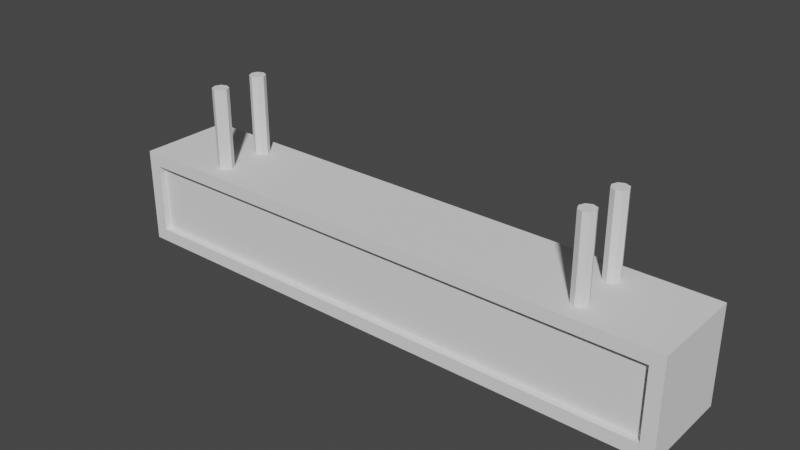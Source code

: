 # Source: Train_schedule_sign.blend  (saved by Blender 2.93.20; exported with 4.5.12 LTS)
import bpy
from mathutils import Matrix  # noqa: F401  (used for matrix-valued properties, if any)

bpy.ops.wm.read_factory_settings(use_empty=True)
scene = bpy.context.scene
scene.name = 'Scene'

# ---- collections
col_collection = bpy.data.collections.new('Collection'); scene.collection.children.link(col_collection)

# ---- world
world_world = bpy.data.worlds.new('World'); scene.world = world_world
world_world.use_nodes = True; world_world.node_tree.nodes.clear()
_N = world_world.node_tree.nodes; _L = world_world.node_tree.links
n0 = _N.new('ShaderNodeOutputWorld'); n0.name = 'World Output'; n0.location = (300, 300)
n1 = _N.new('ShaderNodeBackground'); n1.name = 'Background'; n1.location = (10, 300)
n1.inputs[0].default_value = (0.05088, 0.05088, 0.05088, 1.0)
_L.new(n1.outputs[0], n0.inputs[0])
n0.is_active_output = True
world_world.color = (0.05088, 0.05088, 0.05088)
world_world.use_sun_shadow = False
world_world.sun_shadow_jitter_overblur = 0.0

# ---- meshes
me_cube_001 = bpy.data.meshes.new('Cube.001')
me_cube_001.from_pydata([(0.4771, 0.08353, -0.06169), (0.4771, 0.08353, 0.06169), (0.5, 0.08353, -0.08462), (0.5, 0.08353, 0.08462), (0.4771, 0.07228, -0.06169), (0.4771, 0.07228, 0.06169), (0.3981, 0.08353, 0.08462), (0.2983, 0.08353, 0.08462), (0.3482, 0.08353, 0.08462), (0.3981, 0.04176, 0.08462), (0.2982, 0.04176, 0.08462), (0.3731, 0.08353, 0.08462), (0.3981, 0.02088, 0.08462), (0.2981, 0.02088, 0.08462), (0.3233, 0.08353, 0.08462), (0.3981, 0.06264, 0.08462), (0.2982, 0.06264, 0.08462), (0.3341, 0.04179, 0.08462), (0.3621, 0.04174, 0.08462), (0.3481, 0.02774, 0.08462), (0.3481, 0.05578, 0.08462), (0.3581, 0.05166, 0.08462), (0.358, 0.03183, 0.08462), (0.3382, 0.03187, 0.08462), (0.3382, 0.0517, 0.08462), (0.3621, 0.04174, 0.2255), (0.3481, 0.04176, 0.2255), (0.3481, 0.05578, 0.2255), (0.3341, 0.04179, 0.2255), (0.3481, 0.02774, 0.2255), (0.3581, 0.05166, 0.2255), (0.358, 0.03183, 0.2255), (0.3382, 0.03187, 0.2255), (0.3382, 0.0517, 0.2255), (-0.4771, 0.08353, -0.06169), (-0.4771, 0.08353, 0.06169), (-0.5, 0.08353, -0.08462), (-0.5, 0.08353, 0.08462), (-0.4771, 0.07228, -0.06169), (-0.4771, 0.07228, 0.06169), (0.0, 0.08353, -0.08462), (0.0, 0.08353, 0.08462), (0.0, 0.08353, -0.06169), (0.0, 0.08353, 0.06169), (0.0, 0.07228, -0.06169), (0.0, 0.07228, 0.06169), (-0.3981, 0.08353, 0.08462), (-0.2983, 0.08353, 0.08462), (-0.3482, 0.08353, 0.08462), (-0.3981, 0.04176, 0.08462), (-0.2982, 0.04176, 0.08462), (-0.3731, 0.08353, 0.08462), (-0.3981, 0.02088, 0.08462), (-0.2981, 0.02088, 0.08462), (-0.3233, 0.08353, 0.08462), (-0.3981, 0.06264, 0.08462), (-0.2982, 0.06264, 0.08462), (-0.3341, 0.04179, 0.08462), (-0.3621, 0.04174, 0.08462), (-0.3481, 0.02774, 0.08462), (-0.3481, 0.05578, 0.08462), (-0.3581, 0.05166, 0.08462), (-0.358, 0.03183, 0.08462), (-0.3382, 0.03187, 0.08462), (-0.3382, 0.0517, 0.08462), (-0.3621, 0.04174, 0.2255), (-0.3481, 0.04176, 0.2255), (-0.3481, 0.05578, 0.2255), (-0.3341, 0.04179, 0.2255), (-0.3481, 0.02774, 0.2255), (-0.3581, 0.05166, 0.2255), (-0.358, 0.03183, 0.2255), (-0.3382, 0.03187, 0.2255), (-0.3382, 0.0517, 0.2255), (0.4771, -0.08353, -0.06169), (0.4771, -0.08353, 0.06169), (0.5, -0.08353, -0.08462), (0.5, -0.08353, 0.08462), (0.4771, -0.07228, -0.06169), (0.4771, -0.07228, 0.06169), (0.5, 0.0, -0.08462), (0.5, 0.0, 0.08462), (0.3981, 0.0, 0.08462), (0.3981, -0.08353, 0.08462), (0.2983, -0.08353, 0.08462), (0.298, 0.0, 0.08462), (0.348, 0.0, 0.08462), (0.3482, -0.08353, 0.08462), (0.3981, -0.04176, 0.08462), (0.2982, -0.04176, 0.08462), (0.3731, 0.0, 0.08462), (0.3731, -0.08353, 0.08462), (0.3981, -0.02088, 0.08462), (0.2981, -0.02088, 0.08462), (0.323, 0.0, 0.08462), (0.3233, -0.08353, 0.08462), (0.3981, -0.06264, 0.08462), (0.2982, -0.06264, 0.08462), (0.3341, -0.04179, 0.08462), (0.3621, -0.04174, 0.08462), (0.3481, -0.02774, 0.08462), (0.3481, -0.05578, 0.08462), (0.3581, -0.05166, 0.08462), (0.358, -0.03183, 0.08462), (0.3382, -0.03187, 0.08462), (0.3382, -0.0517, 0.08462), (0.3621, -0.04174, 0.2255), (0.3481, -0.04176, 0.2255), (0.3481, -0.05578, 0.2255), (0.3341, -0.04179, 0.2255), (0.3481, -0.02774, 0.2255), (0.3581, -0.05166, 0.2255), (0.358, -0.03183, 0.2255), (0.3382, -0.03187, 0.2255), (0.3382, -0.0517, 0.2255), (-0.4771, -0.08353, -0.06169), (-0.4771, -0.08353, 0.06169), (-0.5, -0.08353, -0.08462), (-0.5, -0.08353, 0.08462), (-0.4771, -0.07228, -0.06169), (-0.4771, -0.07228, 0.06169), (-0.5, 0.0, -0.08462), (-0.5, 0.0, 0.08462), (0.0, -0.08353, -0.08462), (0.0, -0.08353, 0.08462), (0.0, -0.08353, -0.06169), (0.0, -0.08353, 0.06169), (0.0, -0.07228, -0.06169), (0.0, -0.07228, 0.06169), (-0.3981, 0.0, 0.08462), (-0.3981, -0.08353, 0.08462), (-0.2983, -0.08353, 0.08462), (-0.298, 0.0, 0.08462), (-0.348, 0.0, 0.08462), (-0.3482, -0.08353, 0.08462), (-0.3981, -0.04176, 0.08462), (-0.2982, -0.04176, 0.08462), (-0.3731, 0.0, 0.08462), (-0.3731, -0.08353, 0.08462), (-0.3981, -0.02088, 0.08462), (-0.2981, -0.02088, 0.08462), (-0.323, 0.0, 0.08462), (-0.3233, -0.08353, 0.08462), (-0.3981, -0.06264, 0.08462), (-0.2982, -0.06264, 0.08462), (-0.3341, -0.04179, 0.08462), (-0.3621, -0.04174, 0.08462), (-0.3481, -0.02774, 0.08462), (-0.3481, -0.05578, 0.08462), (-0.3581, -0.05166, 0.08462), (-0.358, -0.03183, 0.08462), (-0.3382, -0.03187, 0.08462), (-0.3382, -0.0517, 0.08462), (-0.3621, -0.04174, 0.2255), (-0.3481, -0.04176, 0.2255), (-0.3481, -0.05578, 0.2255), (-0.3341, -0.04179, 0.2255), (-0.3481, -0.02774, 0.2255), (-0.3581, -0.05166, 0.2255), (-0.358, -0.03183, 0.2255), (-0.3382, -0.03187, 0.2255), (-0.3382, -0.0517, 0.2255)], [], [(0, 42, 34, 38, 44, 4), (123, 76, 74, 125, 115, 117), (0, 1, 3, 2), (42, 0, 2, 40, 36, 34), (1, 0, 4, 5), (45, 5, 4, 44, 38, 39), (1, 43, 35, 37, 46, 51, 48, 54, 47, 41, 7, 14, 8, 11, 6, 3), (3, 6, 15, 9, 12, 82, 92, 88, 96, 83, 77, 81), (24, 14, 7, 16), (23, 17, 10, 13), (17, 23, 32, 28), (21, 11, 8, 20), (18, 21, 30, 25), (9, 15, 21, 18), (15, 6, 11, 21), (90, 22, 19, 86), (82, 12, 22, 90), (12, 9, 18, 22), (94, 23, 13, 85), (86, 19, 23, 94), (20, 24, 33, 27), (17, 24, 16, 10), (19, 22, 31, 29), (20, 8, 14, 24), (31, 25, 26, 29), (25, 30, 27, 26), (29, 26, 28, 32), (26, 27, 33, 28), (21, 20, 27, 30), (23, 19, 29, 32), (22, 18, 25, 31), (24, 17, 28, 33), (34, 36, 37, 35), (35, 39, 38, 34), (36, 121, 117, 118, 122, 37), (64, 56, 47, 54), (63, 53, 50, 57), (57, 68, 72, 63), (61, 60, 48, 51), (58, 65, 70, 61), (49, 58, 61, 55), (55, 61, 51, 46), (137, 133, 59, 62), (129, 137, 62, 52), (52, 62, 58, 49), (141, 132, 53, 63), (133, 141, 63, 59), (60, 67, 73, 64), (57, 50, 56, 64), (59, 69, 71, 62), (60, 64, 54, 48), (71, 69, 66, 65), (65, 66, 67, 70), (69, 72, 68, 66), (66, 68, 73, 67), (61, 70, 67, 60), (63, 72, 69, 59), (62, 71, 65, 58), (64, 73, 68, 57), (74, 78, 127, 119, 115, 125), (74, 76, 77, 75), (75, 77, 83, 91, 87, 95, 84, 124, 131, 142, 134, 138, 130, 118, 116, 126), (75, 79, 78, 74), (128, 79, 75, 126, 116, 120), (105, 97, 84, 95), (104, 93, 89, 98), (98, 109, 113, 104), (102, 101, 87, 91), (99, 106, 111, 102), (88, 99, 102, 96), (96, 102, 91, 83), (90, 86, 100, 103), (82, 90, 103, 92), (92, 103, 99, 88), (94, 85, 93, 104), (86, 94, 104, 100), (101, 108, 114, 105), (98, 89, 97, 105), (100, 110, 112, 103), (101, 105, 95, 87), (112, 110, 107, 106), (106, 107, 108, 111), (110, 113, 109, 107), (107, 109, 114, 108), (102, 111, 108, 101), (104, 113, 110, 100), (103, 112, 106, 99), (105, 114, 109, 98), (115, 116, 118, 117), (116, 115, 119, 120), (2, 3, 81, 77, 76, 80), (152, 142, 131, 144), (151, 145, 136, 140), (37, 122, 118, 130, 143, 135, 139, 129, 52, 49, 55, 46), (145, 151, 160, 156), (149, 138, 134, 148), (146, 149, 158, 153), (135, 143, 149, 146), (143, 130, 138, 149), (137, 150, 147, 133), (129, 139, 150, 137), (139, 135, 146, 150), (141, 151, 140, 132), (133, 147, 151, 141), (148, 152, 161, 155), (145, 152, 144, 136), (147, 150, 159, 157), (148, 134, 142, 152), (159, 153, 154, 157), (153, 158, 155, 154), (157, 154, 156, 160), (154, 155, 161, 156), (149, 148, 155, 158), (151, 147, 157, 160), (150, 146, 153, 159), (152, 145, 156, 161), (85, 13, 10, 16, 7, 41, 47, 56, 50, 53, 132, 140, 136, 144, 131, 124, 84, 97, 89, 93), (40, 2, 80, 76, 123, 117, 121, 36), (127, 78, 79, 128, 120, 119), (43, 1, 5, 45, 39, 35)])
_uv = me_cube_001.uv_layers.new(name='UVMap')
_uv.uv.foreach_set('vector', [0.4089, 0.4943, 0.4089, 0.375, 0.4089, 0.4943, 0.4089, 0.4943, 0.4089, 0.375, 0.4089, 0.4943, 0.375, 0.375, 0.375, 0.5, 0.4089, 0.4943, 0.4089, 0.375, 0.4089, 0.4943, 0.375, 0.5, 0.4089, 0.4943, 0.5911, 0.4943, 0.625, 0.5, 0.375, 0.5, 0.4089, 0.375, 0.4089, 0.4943, 0.375, 0.5, 0.375, 0.375, 0.375, 0.5, 0.4089, 0.4943, 0.5911, 0.4943, 0.4089, 0.4943, 0.4089, 0.4943, 0.5911, 0.4943, 0.5911, 0.375, 0.5911, 0.4943, 0.4089, 0.4943, 0.4089, 0.375, 0.4089, 0.4943, 0.5911, 0.4943, 0.5911, 0.4943, 0.5911, 0.375, 0.5911, 0.4943, 0.625, 0.5, 0.625, 0.4745, 0.625, 0.4683, 0.625, 0.462, 0.625, 0.4558, 0.625, 0.4496, 0.625, 0.375, 0.625, 0.4496, 0.625, 0.4558, 0.625, 0.462, 0.625, 0.4683, 0.625, 0.4745, 0.625, 0.5, 0.625, 0.5, 0.6505, 0.5, 0.6505, 0.5249, 0.6505, 0.5498, 0.6505, 0.5746, 0.6505, 0.5995, 0.6505, 0.5746, 0.6505, 0.5498, 0.6505, 0.5249, 0.6505, 0.5, 0.625, 0.5, 0.625, 0.625, 0.6692, 0.5202, 0.6692, 0.5, 0.6754, 0.5, 0.6754, 0.5186, 0.6692, 0.5606, 0.6692, 0.5404, 0.6755, 0.5373, 0.6755, 0.5559, 0.6692, 0.5404, 0.6692, 0.5606, 0.6692, 0.5606, 0.6692, 0.5404, 0.6567, 0.5233, 0.6567, 0.5, 0.663, 0.5, 0.663, 0.5218, 0.6567, 0.5466, 0.6567, 0.5233, 0.6567, 0.5233, 0.6567, 0.5466, 0.6505, 0.5498, 0.6505, 0.5249, 0.6567, 0.5233, 0.6567, 0.5466, 0.6505, 0.5249, 0.6505, 0.5, 0.6567, 0.5, 0.6567, 0.5233, 0.6567, 0.5933, 0.6567, 0.5699, 0.663, 0.5653, 0.663, 0.587, 0.6505, 0.5995, 0.6505, 0.5746, 0.6567, 0.5699, 0.6567, 0.5933, 0.6505, 0.5746, 0.6505, 0.5498, 0.6567, 0.5466, 0.6567, 0.5699, 0.6692, 0.5808, 0.6692, 0.5606, 0.6755, 0.5559, 0.6755, 0.5745, 0.663, 0.587, 0.663, 0.5653, 0.6692, 0.5606, 0.6692, 0.5808, 0.663, 0.5218, 0.6692, 0.5202, 0.6692, 0.5202, 0.663, 0.5218, 0.6692, 0.5404, 0.6692, 0.5202, 0.6754, 0.5186, 0.6755, 0.5373, 0.663, 0.5653, 0.6567, 0.5699, 0.6567, 0.5699, 0.663, 0.5653, 0.663, 0.5218, 0.663, 0.5, 0.6692, 0.5, 0.6692, 0.5202, 0.6567, 0.5699, 0.6567, 0.5466, 0.663, 0.5435, 0.663, 0.5653, 0.6567, 0.5466, 0.6567, 0.5233, 0.663, 0.5218, 0.663, 0.5435, 0.663, 0.5653, 0.663, 0.5435, 0.6692, 0.5404, 0.6692, 0.5606, 0.663, 0.5435, 0.663, 0.5218, 0.6692, 0.5202, 0.6692, 0.5404, 0.6567, 0.5233, 0.663, 0.5218, 0.663, 0.5218, 0.6567, 0.5233, 0.6692, 0.5606, 0.663, 0.5653, 0.663, 0.5653, 0.6692, 0.5606, 0.6567, 0.5699, 0.6567, 0.5466, 0.6567, 0.5466, 0.6567, 0.5699, 0.6692, 0.5202, 0.6692, 0.5404, 0.6692, 0.5404, 0.6692, 0.5202, 0.4089, 0.4943, 0.375, 0.5, 0.625, 0.5, 0.5911, 0.4943, 0.5911, 0.4943, 0.5911, 0.4943, 0.4089, 0.4943, 0.4089, 0.4943, 0.375, 0.5, 0.375, 0.625, 0.375, 0.5, 0.625, 0.5, 0.625, 0.625, 0.625, 0.5, 0.6692, 0.5202, 0.6754, 0.5186, 0.6754, 0.5, 0.6692, 0.5, 0.6692, 0.5606, 0.6755, 0.5559, 0.6755, 0.5373, 0.6692, 0.5404, 0.6692, 0.5404, 0.6692, 0.5404, 0.6692, 0.5606, 0.6692, 0.5606, 0.6567, 0.5233, 0.663, 0.5218, 0.663, 0.5, 0.6567, 0.5, 0.6567, 0.5466, 0.6567, 0.5466, 0.6567, 0.5233, 0.6567, 0.5233, 0.6505, 0.5498, 0.6567, 0.5466, 0.6567, 0.5233, 0.6505, 0.5249, 0.6505, 0.5249, 0.6567, 0.5233, 0.6567, 0.5, 0.6505, 0.5, 0.6567, 0.5933, 0.663, 0.587, 0.663, 0.5653, 0.6567, 0.5699, 0.6505, 0.5995, 0.6567, 0.5933, 0.6567, 0.5699, 0.6505, 0.5746, 0.6505, 0.5746, 0.6567, 0.5699, 0.6567, 0.5466, 0.6505, 0.5498, 0.6692, 0.5808, 0.6755, 0.5745, 0.6755, 0.5559, 0.6692, 0.5606, 0.663, 0.587, 0.6692, 0.5808, 0.6692, 0.5606, 0.663, 0.5653, 0.663, 0.5218, 0.663, 0.5218, 0.6692, 0.5202, 0.6692, 0.5202, 0.6692, 0.5404, 0.6755, 0.5373, 0.6754, 0.5186, 0.6692, 0.5202, 0.663, 0.5653, 0.663, 0.5653, 0.6567, 0.5699, 0.6567, 0.5699, 0.663, 0.5218, 0.6692, 0.5202, 0.6692, 0.5, 0.663, 0.5, 0.6567, 0.5699, 0.663, 0.5653, 0.663, 0.5435, 0.6567, 0.5466, 0.6567, 0.5466, 0.663, 0.5435, 0.663, 0.5218, 0.6567, 0.5233, 0.663, 0.5653, 0.6692, 0.5606, 0.6692, 0.5404, 0.663, 0.5435, 0.663, 0.5435, 0.6692, 0.5404, 0.6692, 0.5202, 0.663, 0.5218, 0.6567, 0.5233, 0.6567, 0.5233, 0.663, 0.5218, 0.663, 0.5218, 0.6692, 0.5606, 0.6692, 0.5606, 0.663, 0.5653, 0.663, 0.5653, 0.6567, 0.5699, 0.6567, 0.5699, 0.6567, 0.5466, 0.6567, 0.5466, 0.6692, 0.5202, 0.6692, 0.5202, 0.6692, 0.5404, 0.6692, 0.5404, 0.4089, 0.4943, 0.4089, 0.4943, 0.4089, 0.375, 0.4089, 0.4943, 0.4089, 0.4943, 0.4089, 0.375, 0.4089, 0.4943, 0.375, 0.5, 0.625, 0.5, 0.5911, 0.4943, 0.5911, 0.4943, 0.625, 0.5, 0.625, 0.4745, 0.625, 0.4683, 0.625, 0.462, 0.625, 0.4558, 0.625, 0.4496, 0.625, 0.375, 0.625, 0.4496, 0.625, 0.4558, 0.625, 0.462, 0.625, 0.4683, 0.625, 0.4745, 0.625, 0.5, 0.5911, 0.4943, 0.5911, 0.375, 0.5911, 0.4943, 0.5911, 0.4943, 0.4089, 0.4943, 0.4089, 0.4943, 0.5911, 0.375, 0.5911, 0.4943, 0.5911, 0.4943, 0.5911, 0.375, 0.5911, 0.4943, 0.5911, 0.4943, 0.6692, 0.5202, 0.6754, 0.5186, 0.6754, 0.5, 0.6692, 0.5, 0.6692, 0.5606, 0.6755, 0.5559, 0.6755, 0.5373, 0.6692, 0.5404, 0.6692, 0.5404, 0.6692, 0.5404, 0.6692, 0.5606, 0.6692, 0.5606, 0.6567, 0.5233, 0.663, 0.5218, 0.663, 0.5, 0.6567, 0.5, 0.6567, 0.5466, 0.6567, 0.5466, 0.6567, 0.5233, 0.6567, 0.5233, 0.6505, 0.5498, 0.6567, 0.5466, 0.6567, 0.5233, 0.6505, 0.5249, 0.6505, 0.5249, 0.6567, 0.5233, 0.6567, 0.5, 0.6505, 0.5, 0.6567, 0.5933, 0.663, 0.587, 0.663, 0.5653, 0.6567, 0.5699, 0.6505, 0.5995, 0.6567, 0.5933, 0.6567, 0.5699, 0.6505, 0.5746, 0.6505, 0.5746, 0.6567, 0.5699, 0.6567, 0.5466, 0.6505, 0.5498, 0.6692, 0.5808, 0.6755, 0.5745, 0.6755, 0.5559, 0.6692, 0.5606, 0.663, 0.587, 0.6692, 0.5808, 0.6692, 0.5606, 0.663, 0.5653, 0.663, 0.5218, 0.663, 0.5218, 0.6692, 0.5202, 0.6692, 0.5202, 0.6692, 0.5404, 0.6755, 0.5373, 0.6754, 0.5186, 0.6692, 0.5202, 0.663, 0.5653, 0.663, 0.5653, 0.6567, 0.5699, 0.6567, 0.5699, 0.663, 0.5218, 0.6692, 0.5202, 0.6692, 0.5, 0.663, 0.5, 0.6567, 0.5699, 0.663, 0.5653, 0.663, 0.5435, 0.6567, 0.5466, 0.6567, 0.5466, 0.663, 0.5435, 0.663, 0.5218, 0.6567, 0.5233, 0.663, 0.5653, 0.6692, 0.5606, 0.6692, 0.5404, 0.663, 0.5435, 0.663, 0.5435, 0.6692, 0.5404, 0.6692, 0.5202, 0.663, 0.5218, 0.6567, 0.5233, 0.6567, 0.5233, 0.663, 0.5218, 0.663, 0.5218, 0.6692, 0.5606, 0.6692, 0.5606, 0.663, 0.5653, 0.663, 0.5653, 0.6567, 0.5699, 0.6567, 0.5699, 0.6567, 0.5466, 0.6567, 0.5466, 0.6692, 0.5202, 0.6692, 0.5202, 0.6692, 0.5404, 0.6692, 0.5404, 0.4089, 0.4943, 0.5911, 0.4943, 0.625, 0.5, 0.375, 0.5, 0.5911, 0.4943, 0.4089, 0.4943, 0.4089, 0.4943, 0.5911, 0.4943, 0.375, 0.5, 0.625, 0.5, 0.625, 0.625, 0.625, 0.5, 0.375, 0.5, 0.375, 0.625, 0.6692, 0.5202, 0.6692, 0.5, 0.6754, 0.5, 0.6754, 0.5186, 0.6692, 0.5606, 0.6692, 0.5404, 0.6755, 0.5373, 0.6755, 0.5559, 0.625, 0.5, 0.625, 0.625, 0.625, 0.5, 0.6505, 0.5, 0.6505, 0.5249, 0.6505, 0.5498, 0.6505, 0.5746, 0.6505, 0.5995, 0.6505, 0.5746, 0.6505, 0.5498, 0.6505, 0.5249, 0.6505, 0.5, 0.6692, 0.5404, 0.6692, 0.5606, 0.6692, 0.5606, 0.6692, 0.5404, 0.6567, 0.5233, 0.6567, 0.5, 0.663, 0.5, 0.663, 0.5218, 0.6567, 0.5466, 0.6567, 0.5233, 0.6567, 0.5233, 0.6567, 0.5466, 0.6505, 0.5498, 0.6505, 0.5249, 0.6567, 0.5233, 0.6567, 0.5466, 0.6505, 0.5249, 0.6505, 0.5, 0.6567, 0.5, 0.6567, 0.5233, 0.6567, 0.5933, 0.6567, 0.5699, 0.663, 0.5653, 0.663, 0.587, 0.6505, 0.5995, 0.6505, 0.5746, 0.6567, 0.5699, 0.6567, 0.5933, 0.6505, 0.5746, 0.6505, 0.5498, 0.6567, 0.5466, 0.6567, 0.5699, 0.6692, 0.5808, 0.6692, 0.5606, 0.6755, 0.5559, 0.6755, 0.5745, 0.663, 0.587, 0.663, 0.5653, 0.6692, 0.5606, 0.6692, 0.5808, 0.663, 0.5218, 0.6692, 0.5202, 0.6692, 0.5202, 0.663, 0.5218, 0.6692, 0.5404, 0.6692, 0.5202, 0.6754, 0.5186, 0.6755, 0.5373, 0.663, 0.5653, 0.6567, 0.5699, 0.6567, 0.5699, 0.663, 0.5653, 0.663, 0.5218, 0.663, 0.5, 0.6692, 0.5, 0.6692, 0.5202, 0.6567, 0.5699, 0.6567, 0.5466, 0.663, 0.5435, 0.663, 0.5653, 0.6567, 0.5466, 0.6567, 0.5233, 0.663, 0.5218, 0.663, 0.5435, 0.663, 0.5653, 0.663, 0.5435, 0.6692, 0.5404, 0.6692, 0.5606, 0.663, 0.5435, 0.663, 0.5218, 0.6692, 0.5202, 0.6692, 0.5404, 0.6567, 0.5233, 0.663, 0.5218, 0.663, 0.5218, 0.6567, 0.5233, 0.6692, 0.5606, 0.663, 0.5653, 0.663, 0.5653, 0.6692, 0.5606, 0.6567, 0.5699, 0.6567, 0.5466, 0.6567, 0.5466, 0.6567, 0.5699, 0.6692, 0.5202, 0.6692, 0.5404, 0.6692, 0.5404, 0.6692, 0.5202, 0.6755, 0.5745, 0.6755, 0.5559, 0.6755, 0.5373, 0.6754, 0.5186, 0.6754, 0.5, 0.75, 0.5, 0.6754, 0.5, 0.6754, 0.5186, 0.6755, 0.5373, 0.6755, 0.5559, 0.6755, 0.5745, 0.6755, 0.5559, 0.6755, 0.5373, 0.6754, 0.5186, 0.6754, 0.5, 0.75, 0.5, 0.6754, 0.5, 0.6754, 0.5186, 0.6755, 0.5373, 0.6755, 0.5559, 0.25, 0.5, 0.375, 0.5, 0.375, 0.625, 0.375, 0.5, 0.25, 0.5, 0.375, 0.5, 0.375, 0.625, 0.375, 0.5, 0.4089, 0.375, 0.4089, 0.4943, 0.5911, 0.4943, 0.5911, 0.375, 0.5911, 0.4943, 0.4089, 0.4943, 0.5911, 0.375, 0.5911, 0.4943, 0.5911, 0.4943, 0.5911, 0.375, 0.5911, 0.4943, 0.5911, 0.4943])
me_cube_001.use_remesh_fix_poles = True
me_cube_001.use_remesh_preserve_attributes = False
me_cube_001.use_mirror_x = True
me_cube_001.use_mirror_y = True
me_cube_001.use_mirror_z = True
me_cube_001.update()

# ---- objects
ob_cube = bpy.data.objects.new('Cube', me_cube_001)

# ---- transforms, parenting, visibility, modifiers, constraints
ob_cube.location = (0.0, 0.0, 0.0)
ob_cube.use_mesh_mirror_x = True
ob_cube.use_mesh_mirror_y = True
ob_cube.use_mesh_mirror_z = True

# ---- collection membership
col_collection.objects.link(ob_cube)

# ---- scene / render settings (as saved in the file)
scene.frame_start = 1; scene.frame_end = 250; scene.frame_set(1)
scene.render.engine = 'BLENDER_EEVEE_NEXT'
scene.cycles.use_denoising = False
scene.cycles.samples = 128
scene.cycles.sampling_pattern = 'TABULATED_SOBOL'
scene.cycles.use_adaptive_sampling = False
scene.cycles.use_light_tree = False
scene.view_settings.view_transform = 'Filmic'
bpy.context.view_layer.update()

# ---- added for rendering (the .blend has no active camera and no usable light): camera, sun
cam_auto = bpy.data.cameras.new('AutoCamera')
cam_auto.lens = 50.0
cam_auto.sensor_width = 36.0
cam_auto.clip_end = 1000.0
ob_auto_camera = bpy.data.objects.new('AutoCamera', cam_auto)
scene.collection.objects.link(ob_auto_camera)
ob_auto_camera.location = (0.98094, -1.17713, 0.855182)
ob_auto_camera.rotation_euler = (1.09748, -7.21219e-08, 0.694738)
scene.camera = ob_auto_camera
light_auto_sun = bpy.data.lights.new('AutoSun', 'SUN')
light_auto_sun.energy = 3.0
light_auto_sun.angle = 0.0523599
ob_auto_sun = bpy.data.objects.new('AutoSun', light_auto_sun)
scene.collection.objects.link(ob_auto_sun)
ob_auto_sun.rotation_euler = (0.872665, 0.174533, 0.523599)
bpy.context.view_layer.update()
